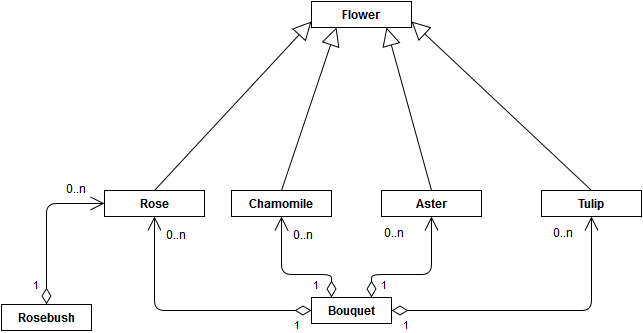

The diagram above was exported from draw.io. Its source (the exported page's mxGraphModel, read from the mxfile embedded in the PNG):
<mxGraphModel dx="880" dy="482" grid="1" gridSize="10" guides="1" tooltips="1" connect="1" arrows="1" fold="1" page="1" pageScale="1" pageWidth="826" pageHeight="1169" background="#ffffff" math="0" shadow="0">
  <root>
    <mxCell id="0" />
    <mxCell id="1" parent="0" />
    <mxCell id="2" value="Flower" style="swimlane;html=1;fontStyle=1;align=center;verticalAlign=top;childLayout=stackLayout;horizontal=1;startSize=26;horizontalStack=0;resizeParent=1;resizeLast=0;collapsible=1;marginBottom=0;swimlaneFillColor=#ffffff;" parent="1" vertex="1" collapsed="1">
      <mxGeometry x="330" y="87" width="100" height="26" as="geometry">
        <mxRectangle x="330" y="87" width="140" height="170" as="alternateBounds" />
      </mxGeometry>
    </mxCell>
    <mxCell id="3" value="price&lt;br&gt;size&lt;br&gt;smell&lt;br&gt;colour&lt;br&gt;" style="text;html=1;strokeColor=none;fillColor=none;align=left;verticalAlign=top;spacingLeft=4;spacingRight=4;whiteSpace=wrap;overflow=hidden;rotatable=0;points=[[0,0.5],[1,0.5]];portConstraint=eastwest;" parent="2" vertex="1">
      <mxGeometry y="26" width="100" height="64" as="geometry" />
    </mxCell>
    <mxCell id="4" value="" style="line;html=1;strokeWidth=1;fillColor=none;align=left;verticalAlign=middle;spacingTop=-1;spacingLeft=3;spacingRight=3;rotatable=0;labelPosition=right;points=[];portConstraint=eastwest;" parent="2" vertex="1">
      <mxGeometry y="90" width="100" height="8" as="geometry" />
    </mxCell>
    <mxCell id="5" value="water()&lt;br&gt;cut()&lt;br&gt;&lt;span id=&quot;result_box&quot; lang=&quot;en&quot;&gt;&lt;span&gt;blossom()&lt;/span&gt;&lt;/span&gt;&lt;br&gt;&lt;span id=&quot;result_box&quot; lang=&quot;en&quot;&gt;&lt;span&gt;fade()&lt;/span&gt;&lt;/span&gt;" style="text;html=1;strokeColor=none;fillColor=none;align=left;verticalAlign=top;spacingLeft=4;spacingRight=4;whiteSpace=wrap;overflow=hidden;rotatable=0;points=[[0,0.5],[1,0.5]];portConstraint=eastwest;" parent="2" vertex="1">
      <mxGeometry y="98" width="100" height="72" as="geometry" />
    </mxCell>
    <mxCell id="55" value="Chamomile" style="swimlane;html=1;fontStyle=1;align=center;verticalAlign=top;childLayout=stackLayout;horizontal=1;startSize=26;horizontalStack=0;resizeParent=1;resizeLast=0;collapsible=1;marginBottom=0;swimlaneFillColor=#ffffff;" parent="1" vertex="1" collapsed="1">
      <mxGeometry x="250" y="276" width="100" height="26" as="geometry">
        <mxRectangle x="250" y="197" width="140" height="170" as="alternateBounds" />
      </mxGeometry>
    </mxCell>
    <mxCell id="56" value="price&lt;br&gt;size&lt;br&gt;smell&lt;br&gt;colour&lt;br&gt;" style="text;html=1;strokeColor=none;fillColor=none;align=left;verticalAlign=top;spacingLeft=4;spacingRight=4;whiteSpace=wrap;overflow=hidden;rotatable=0;points=[[0,0.5],[1,0.5]];portConstraint=eastwest;" parent="55" vertex="1">
      <mxGeometry y="26" width="100" height="64" as="geometry" />
    </mxCell>
    <mxCell id="57" value="" style="line;html=1;strokeWidth=1;fillColor=none;align=left;verticalAlign=middle;spacingTop=-1;spacingLeft=3;spacingRight=3;rotatable=0;labelPosition=right;points=[];portConstraint=eastwest;" parent="55" vertex="1">
      <mxGeometry y="90" width="100" height="8" as="geometry" />
    </mxCell>
    <mxCell id="58" value="water()&lt;br&gt;cut()&lt;br&gt;&lt;span id=&quot;result_box&quot; lang=&quot;en&quot;&gt;&lt;span&gt;blossom()&lt;/span&gt;&lt;/span&gt;&lt;br&gt;&lt;span id=&quot;result_box&quot; lang=&quot;en&quot;&gt;&lt;span&gt;fade()&lt;/span&gt;&lt;/span&gt;" style="text;html=1;strokeColor=none;fillColor=none;align=left;verticalAlign=top;spacingLeft=4;spacingRight=4;whiteSpace=wrap;overflow=hidden;rotatable=0;points=[[0,0.5],[1,0.5]];portConstraint=eastwest;" parent="55" vertex="1">
      <mxGeometry y="98" width="100" height="72" as="geometry" />
    </mxCell>
    <mxCell id="50" value="Aster" style="swimlane;html=1;fontStyle=1;align=center;verticalAlign=top;childLayout=stackLayout;horizontal=1;startSize=26;horizontalStack=0;resizeParent=1;resizeLast=0;collapsible=1;marginBottom=0;swimlaneFillColor=#ffffff;" parent="1" vertex="1" collapsed="1">
      <mxGeometry x="400" y="276" width="100" height="26" as="geometry">
        <mxRectangle x="330" y="91" width="140" height="170" as="alternateBounds" />
      </mxGeometry>
    </mxCell>
    <mxCell id="51" value="price&lt;br&gt;size&lt;br&gt;smell&lt;br&gt;colour&lt;br&gt;" style="text;html=1;strokeColor=none;fillColor=none;align=left;verticalAlign=top;spacingLeft=4;spacingRight=4;whiteSpace=wrap;overflow=hidden;rotatable=0;points=[[0,0.5],[1,0.5]];portConstraint=eastwest;" parent="50" vertex="1">
      <mxGeometry y="26" width="100" height="64" as="geometry" />
    </mxCell>
    <mxCell id="52" value="" style="line;html=1;strokeWidth=1;fillColor=none;align=left;verticalAlign=middle;spacingTop=-1;spacingLeft=3;spacingRight=3;rotatable=0;labelPosition=right;points=[];portConstraint=eastwest;" parent="50" vertex="1">
      <mxGeometry y="90" width="100" height="8" as="geometry" />
    </mxCell>
    <mxCell id="53" value="water()&lt;br&gt;cut()&lt;br&gt;&lt;span id=&quot;result_box&quot; lang=&quot;en&quot;&gt;&lt;span&gt;blossom()&lt;/span&gt;&lt;/span&gt;&lt;br&gt;&lt;span id=&quot;result_box&quot; lang=&quot;en&quot;&gt;&lt;span&gt;fade()&lt;/span&gt;&lt;/span&gt;" style="text;html=1;strokeColor=none;fillColor=none;align=left;verticalAlign=top;spacingLeft=4;spacingRight=4;whiteSpace=wrap;overflow=hidden;rotatable=0;points=[[0,0.5],[1,0.5]];portConstraint=eastwest;" parent="50" vertex="1">
      <mxGeometry y="98" width="100" height="72" as="geometry" />
    </mxCell>
    <mxCell id="45" value="Tulip&lt;br&gt;&lt;br&gt;" style="swimlane;html=1;fontStyle=1;align=center;verticalAlign=top;childLayout=stackLayout;horizontal=1;startSize=26;horizontalStack=0;resizeParent=1;resizeLast=0;collapsible=1;marginBottom=0;swimlaneFillColor=#ffffff;" parent="1" vertex="1" collapsed="1">
      <mxGeometry x="560" y="276" width="100" height="26" as="geometry">
        <mxRectangle x="330" y="91" width="140" height="170" as="alternateBounds" />
      </mxGeometry>
    </mxCell>
    <mxCell id="46" value="price&lt;br&gt;size&lt;br&gt;smell&lt;br&gt;colour&lt;br&gt;" style="text;html=1;strokeColor=none;fillColor=none;align=left;verticalAlign=top;spacingLeft=4;spacingRight=4;whiteSpace=wrap;overflow=hidden;rotatable=0;points=[[0,0.5],[1,0.5]];portConstraint=eastwest;" parent="45" vertex="1">
      <mxGeometry y="26" width="100" height="64" as="geometry" />
    </mxCell>
    <mxCell id="47" value="" style="line;html=1;strokeWidth=1;fillColor=none;align=left;verticalAlign=middle;spacingTop=-1;spacingLeft=3;spacingRight=3;rotatable=0;labelPosition=right;points=[];portConstraint=eastwest;" parent="45" vertex="1">
      <mxGeometry y="90" width="100" height="8" as="geometry" />
    </mxCell>
    <mxCell id="48" value="water()&lt;br&gt;cut()&lt;br&gt;&lt;span id=&quot;result_box&quot; lang=&quot;en&quot;&gt;&lt;span&gt;blossom()&lt;/span&gt;&lt;/span&gt;&lt;br&gt;&lt;span id=&quot;result_box&quot; lang=&quot;en&quot;&gt;&lt;span&gt;fade()&lt;/span&gt;&lt;/span&gt;" style="text;html=1;strokeColor=none;fillColor=none;align=left;verticalAlign=top;spacingLeft=4;spacingRight=4;whiteSpace=wrap;overflow=hidden;rotatable=0;points=[[0,0.5],[1,0.5]];portConstraint=eastwest;" parent="45" vertex="1">
      <mxGeometry y="98" width="100" height="72" as="geometry" />
    </mxCell>
    <mxCell id="40" value="Rose" style="swimlane;html=1;fontStyle=1;align=center;verticalAlign=top;childLayout=stackLayout;horizontal=1;startSize=26;horizontalStack=0;resizeParent=1;resizeLast=0;collapsible=1;marginBottom=0;swimlaneFillColor=#ffffff;" parent="1" vertex="1" collapsed="1">
      <mxGeometry x="123" y="276" width="100" height="26" as="geometry">
        <mxRectangle x="123" y="276" width="140" height="170" as="alternateBounds" />
      </mxGeometry>
    </mxCell>
    <mxCell id="41" value="price&lt;br&gt;size&lt;br&gt;smell&lt;br&gt;colour&lt;br&gt;" style="text;html=1;strokeColor=none;fillColor=none;align=left;verticalAlign=top;spacingLeft=4;spacingRight=4;whiteSpace=wrap;overflow=hidden;rotatable=0;points=[[0,0.5],[1,0.5]];portConstraint=eastwest;" parent="40" vertex="1">
      <mxGeometry y="26" width="100" height="64" as="geometry" />
    </mxCell>
    <mxCell id="42" value="" style="line;html=1;strokeWidth=1;fillColor=none;align=left;verticalAlign=middle;spacingTop=-1;spacingLeft=3;spacingRight=3;rotatable=0;labelPosition=right;points=[];portConstraint=eastwest;" parent="40" vertex="1">
      <mxGeometry y="90" width="100" height="8" as="geometry" />
    </mxCell>
    <mxCell id="43" value="water()&lt;br&gt;cut()&lt;br&gt;&lt;span id=&quot;result_box&quot; lang=&quot;en&quot;&gt;&lt;span&gt;blossom()&lt;/span&gt;&lt;/span&gt;&lt;br&gt;&lt;span id=&quot;result_box&quot; lang=&quot;en&quot;&gt;&lt;span&gt;fade()&lt;/span&gt;&lt;/span&gt;" style="text;html=1;strokeColor=none;fillColor=none;align=left;verticalAlign=top;spacingLeft=4;spacingRight=4;whiteSpace=wrap;overflow=hidden;rotatable=0;points=[[0,0.5],[1,0.5]];portConstraint=eastwest;" parent="40" vertex="1">
      <mxGeometry y="98" width="100" height="72" as="geometry" />
    </mxCell>
    <mxCell id="22" value="&lt;div id=&quot;gt-res-content&quot;&gt;&lt;div dir=&quot;ltr&quot;&gt;&lt;span id=&quot;result_box&quot; lang=&quot;en&quot;&gt;&lt;span&gt;Bouquet&lt;/span&gt;&lt;/span&gt;&lt;/div&gt;&lt;/div&gt;" style="swimlane;html=1;fontStyle=1;align=center;verticalAlign=top;childLayout=stackLayout;horizontal=1;startSize=26;horizontalStack=0;resizeParent=1;resizeLast=0;collapsible=1;marginBottom=0;swimlaneFillColor=#ffffff;" parent="1" vertex="1" collapsed="1">
      <mxGeometry x="330" y="383" width="80" height="26" as="geometry">
        <mxRectangle x="330" y="383" width="160" height="134" as="alternateBounds" />
      </mxGeometry>
    </mxCell>
    <mxCell id="23" value="+ rose&lt;br&gt;+chamomile&lt;br&gt;+aster&lt;br&gt;+tulip&lt;br&gt;" style="text;html=1;strokeColor=none;fillColor=none;align=left;verticalAlign=top;spacingLeft=4;spacingRight=4;whiteSpace=wrap;overflow=hidden;rotatable=0;points=[[0,0.5],[1,0.5]];portConstraint=eastwest;" parent="22" vertex="1">
      <mxGeometry y="26" width="80" height="64" as="geometry" />
    </mxCell>
    <mxCell id="24" value="" style="line;html=1;strokeWidth=1;fillColor=none;align=left;verticalAlign=middle;spacingTop=-1;spacingLeft=3;spacingRight=3;rotatable=0;labelPosition=right;points=[];portConstraint=eastwest;" parent="22" vertex="1">
      <mxGeometry y="90" width="80" height="8" as="geometry" />
    </mxCell>
    <mxCell id="25" value="+ wrapIt()&lt;br&gt;" style="text;html=1;strokeColor=none;fillColor=none;align=left;verticalAlign=top;spacingLeft=4;spacingRight=4;whiteSpace=wrap;overflow=hidden;rotatable=0;points=[[0,0.5],[1,0.5]];portConstraint=eastwest;" parent="22" vertex="1">
      <mxGeometry y="98" width="80" height="26" as="geometry" />
    </mxCell>
    <mxCell id="30" value="&lt;span id=&quot;result_box&quot; lang=&quot;en&quot;&gt;&lt;span&gt;Rosebush&lt;/span&gt;&lt;/span&gt;" style="swimlane;html=1;fontStyle=1;align=center;verticalAlign=top;childLayout=stackLayout;horizontal=1;startSize=26;horizontalStack=0;resizeParent=1;resizeLast=0;collapsible=1;marginBottom=0;swimlaneFillColor=#ffffff;" parent="1" vertex="1" collapsed="1">
      <mxGeometry x="20" y="390" width="90" height="26" as="geometry">
        <mxRectangle x="20" y="170" width="160" height="124" as="alternateBounds" />
      </mxGeometry>
    </mxCell>
    <mxCell id="31" value="+rose&lt;br&gt;+root&lt;br&gt;+leaves&lt;br&gt;&lt;br&gt;" style="text;html=1;strokeColor=none;fillColor=none;align=left;verticalAlign=top;spacingLeft=4;spacingRight=4;whiteSpace=wrap;overflow=hidden;rotatable=0;points=[[0,0.5],[1,0.5]];portConstraint=eastwest;" parent="30" vertex="1">
      <mxGeometry y="26" width="90" height="54" as="geometry" />
    </mxCell>
    <mxCell id="32" value="" style="line;html=1;strokeWidth=1;fillColor=none;align=left;verticalAlign=middle;spacingTop=-1;spacingLeft=3;spacingRight=3;rotatable=0;labelPosition=right;points=[];portConstraint=eastwest;" parent="30" vertex="1">
      <mxGeometry y="80" width="90" height="8" as="geometry" />
    </mxCell>
    <mxCell id="33" value="grow()" style="text;html=1;strokeColor=none;fillColor=none;align=left;verticalAlign=top;spacingLeft=4;spacingRight=4;whiteSpace=wrap;overflow=hidden;rotatable=0;points=[[0,0.5],[1,0.5]];portConstraint=eastwest;" parent="30" vertex="1">
      <mxGeometry y="88" width="90" height="26" as="geometry" />
    </mxCell>
    <mxCell id="60" value="1" style="endArrow=open;html=1;endSize=12;startArrow=diamondThin;startSize=14;startFill=0;edgeStyle=orthogonalEdgeStyle;align=left;verticalAlign=bottom;exitX=0.5;exitY=0;entryX=0;entryY=0.5;" parent="1" source="30" edge="1" target="40">
      <mxGeometry x="-0.8742" y="15" relative="1" as="geometry">
        <mxPoint x="10" y="50" as="sourcePoint" />
        <mxPoint x="110" y="290" as="targetPoint" />
        <Array as="points">
          <mxPoint x="65" y="289" />
        </Array>
        <mxPoint as="offset" />
      </mxGeometry>
    </mxCell>
    <mxCell id="62" value="0..n" style="text;html=1;resizable=0;points=[];autosize=1;align=left;verticalAlign=top;spacingTop=-4;" parent="1" vertex="1">
      <mxGeometry x="83" y="266" width="40" height="20" as="geometry" />
    </mxCell>
    <mxCell id="65" value="" style="endArrow=block;endSize=16;endFill=0;html=1;entryX=0;entryY=0.75;exitX=0.5;exitY=0;" parent="1" source="40" target="2" edge="1">
      <mxGeometry width="160" relative="1" as="geometry">
        <mxPoint x="220" y="240" as="sourcePoint" />
        <mxPoint x="170" y="50" as="targetPoint" />
      </mxGeometry>
    </mxCell>
    <mxCell id="66" value="" style="endArrow=block;endSize=16;endFill=0;html=1;exitX=0.5;exitY=0;entryX=0.25;entryY=1;" parent="1" source="55" target="2" edge="1">
      <mxGeometry width="160" relative="1" as="geometry">
        <mxPoint x="380" y="130" as="sourcePoint" />
        <mxPoint x="310" y="180" as="targetPoint" />
      </mxGeometry>
    </mxCell>
    <mxCell id="67" value="" style="endArrow=block;endSize=16;endFill=0;html=1;exitX=0.5;exitY=0;entryX=1;entryY=0.75;" parent="1" source="45" target="2" edge="1">
      <mxGeometry width="160" relative="1" as="geometry">
        <mxPoint x="10" y="50" as="sourcePoint" />
        <mxPoint x="480" y="110" as="targetPoint" />
      </mxGeometry>
    </mxCell>
    <mxCell id="68" value="" style="endArrow=block;endSize=16;endFill=0;html=1;exitX=0.5;exitY=0;entryX=0.75;entryY=1;" parent="1" source="50" target="2" edge="1">
      <mxGeometry width="160" relative="1" as="geometry">
        <mxPoint x="420" y="130" as="sourcePoint" />
        <mxPoint x="380" y="160" as="targetPoint" />
      </mxGeometry>
    </mxCell>
    <mxCell id="71" value="0..n" style="text;html=1;resizable=0;points=[];autosize=1;align=left;verticalAlign=top;spacingTop=-4;" parent="1" vertex="1">
      <mxGeometry x="183" y="312" width="40" height="20" as="geometry" />
    </mxCell>
    <mxCell id="72" value="1" style="endArrow=open;html=1;endSize=12;startArrow=diamondThin;startSize=14;startFill=0;edgeStyle=orthogonalEdgeStyle;align=left;verticalAlign=bottom;exitX=0.25;exitY=0;entryX=0.5;entryY=1;" parent="1" source="22" target="55" edge="1">
      <mxGeometry x="-0.3435" y="20" relative="1" as="geometry">
        <mxPoint x="10" y="50" as="sourcePoint" />
        <mxPoint x="300" y="310" as="targetPoint" />
        <Array as="points">
          <mxPoint x="350" y="360" />
          <mxPoint x="300" y="360" />
        </Array>
        <mxPoint as="offset" />
      </mxGeometry>
    </mxCell>
    <mxCell id="73" value="0..n" style="text;html=1;resizable=0;points=[];autosize=1;align=left;verticalAlign=top;spacingTop=-4;" parent="1" vertex="1">
      <mxGeometry x="310" y="312" width="40" height="20" as="geometry" />
    </mxCell>
    <mxCell id="74" value="1" style="endArrow=open;html=1;endSize=12;startArrow=diamondThin;startSize=14;startFill=0;edgeStyle=orthogonalEdgeStyle;align=left;verticalAlign=bottom;entryX=0.5;entryY=1;exitX=0.75;exitY=0;" parent="1" source="22" target="50" edge="1">
      <mxGeometry x="-0.5652" y="-20" relative="1" as="geometry">
        <mxPoint x="390" y="380" as="sourcePoint" />
        <mxPoint x="450" y="310" as="targetPoint" />
        <Array as="points">
          <mxPoint x="390" y="360" />
          <mxPoint x="450" y="360" />
        </Array>
        <mxPoint as="offset" />
      </mxGeometry>
    </mxCell>
    <mxCell id="75" value="0..n" style="text;html=1;resizable=0;points=[];autosize=1;align=left;verticalAlign=top;spacingTop=-4;" parent="1" vertex="1">
      <mxGeometry x="401" y="310" width="40" height="20" as="geometry" />
    </mxCell>
    <mxCell id="76" value="1" style="endArrow=open;html=1;endSize=12;startArrow=diamondThin;startSize=14;startFill=0;edgeStyle=orthogonalEdgeStyle;align=left;verticalAlign=bottom;exitX=1;exitY=0.5;entryX=0.5;entryY=1;" parent="1" source="22" target="45" edge="1">
      <mxGeometry x="-0.932" y="-24" relative="1" as="geometry">
        <mxPoint x="10" y="50" as="sourcePoint" />
        <mxPoint x="610" y="330" as="targetPoint" />
        <Array as="points">
          <mxPoint x="610" y="396" />
        </Array>
        <mxPoint as="offset" />
      </mxGeometry>
    </mxCell>
    <mxCell id="77" style="edgeStyle=orthogonalEdgeStyle;rounded=0;html=1;exitX=1;exitY=0.25;entryX=1;entryY=0.25;jettySize=auto;orthogonalLoop=1;" parent="1" source="22" target="22" edge="1">
      <mxGeometry relative="1" as="geometry" />
    </mxCell>
    <mxCell id="78" value="0..n" style="text;html=1;resizable=0;points=[];autosize=1;align=left;verticalAlign=top;spacingTop=-4;" parent="1" vertex="1">
      <mxGeometry x="570" y="310" width="40" height="20" as="geometry" />
    </mxCell>
    <mxCell id="85" value="1" style="endArrow=open;html=1;endSize=12;startArrow=diamondThin;startSize=14;startFill=0;edgeStyle=orthogonalEdgeStyle;align=left;verticalAlign=bottom;exitX=0;exitY=0.5;entryX=0.5;entryY=1;" parent="1" source="22" target="40" edge="1">
      <mxGeometry x="-0.8485" y="24" relative="1" as="geometry">
        <mxPoint x="10" y="50" as="sourcePoint" />
        <mxPoint x="160" y="310" as="targetPoint" />
        <Array as="points">
          <mxPoint x="173" y="396" />
        </Array>
        <mxPoint as="offset" />
      </mxGeometry>
    </mxCell>
  </root>
</mxGraphModel>